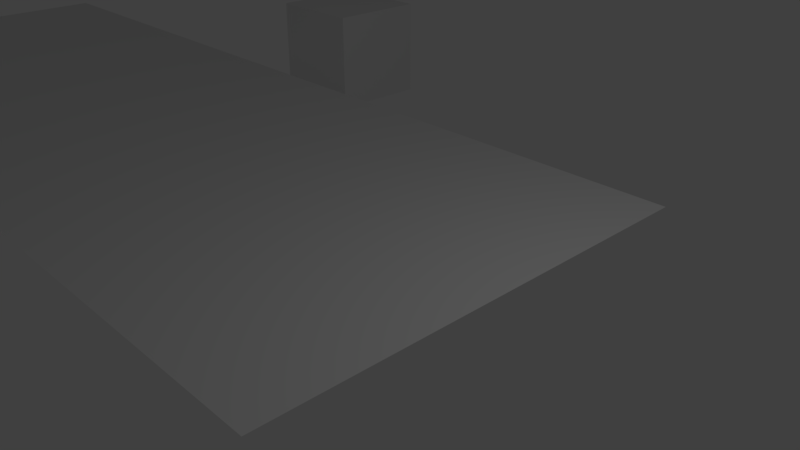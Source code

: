 # Source: Predio_planta_baixa_metodo_02_.blend  (saved by Blender 2.79.0; exported with 4.5.12 LTS)
import bpy
from mathutils import Matrix  # noqa: F401  (used for matrix-valued properties, if any)

bpy.ops.wm.read_factory_settings(use_empty=True)
scene = bpy.context.scene
scene.name = 'Scene'

# ---- collections
col_collection_1 = bpy.data.collections.new('Collection 1'); scene.collection.children.link(col_collection_1)

# ---- materials (node trees are filled in below, after node groups)
mat_material = bpy.data.materials.new('Material')
mat_material.alpha_threshold = 0.0
mat_material.use_transparent_shadow = False
mat_material.roughness = 0.5
mat_material.line_color = (0.0, 0.0, 0.0, 1.0)

# ---- material node trees

# ---- world
world_world = bpy.data.worlds.new('World'); scene.world = world_world
world_world.color = (0.05088, 0.05088, 0.05088)
world_world.use_sun_shadow = False
world_world.sun_shadow_jitter_overblur = 0.0
world_world.cycles.sampling_method = 'MANUAL'

# ---- cameras
cam_camera = bpy.data.cameras.new('Camera')
cam_camera.clip_end = 100.0
cam_camera.lens = 35.0
cam_camera.sensor_width = 32.0
cam_camera.sensor_height = 18.0
cam_camera.ortho_scale = 7.314
cam_camera.dof.focus_distance = 0.0
cam_camera.dof.aperture_fstop = 128.0

# ---- lights
light_lamp = bpy.data.lights.new('Lamp', 'POINT')
light_lamp.transmission_factor = 0.0
light_lamp.cutoff_distance = 30.0
light_lamp.energy = 100.0
light_lamp.shadow_buffer_clip_start = 1.001
light_lamp.shadow_soft_size = 0.1
light_lamp.shadow_maximum_resolution = 0.006
light_lamp.use_absolute_resolution = True

# ---- meshes
me_planta_baixa = bpy.data.meshes.new('Planta_baixa')
me_planta_baixa.from_pydata([(2.673, -0.9947, 0.0), (2.673, 0.9943, 0.0), (-2.066, -0.9947, 0.0), (-2.066, 0.9943, 0.0), (-2.082, 0.9943, 0.0), (-2.082, -0.9947, 0.0), (-1.964, -0.9947, 0.0), (-1.964, 0.9943, 0.0), (-1.949, -1.012, 3.923e-16), (-1.949, 0.9772, 3.923e-16), (-1.947, 0.9943, 0.0), (-1.947, -0.9947, 0.0), (-1.629, 0.9943, 0.0), (-1.629, -0.9947, 0.0), (-1.611, -0.9947, 0.0), (-1.611, 0.9943, 0.0), (-1.505, -0.9947, 0.0), (-1.505, 0.9943, 0.0), (-1.486, -0.9947, 0.0), (-1.486, 0.9943, 0.0), (-1.476, -0.9947, 0.0), (-1.476, 0.9943, 0.0), (-1.05, -0.9947, 0.0), (-1.05, 0.9943, 0.0), (-1.016, -0.9947, 0.0), (-1.016, 0.9943, 0.0), (-0.5886, -0.9954, 0.0), (-0.5886, 0.9936, 0.0), (-0.5541, -0.9954, 0.0), (-0.5541, 0.9936, 0.0), (-0.1268, -0.994, 0.0), (-0.1268, 0.995, 0.0), (-0.09226, -0.994, 0.0), (-0.09226, 0.995, 0.0), (-0.5886, -0.0008653, 0.0), (-0.9951, -0.9947, -4.413e-16), (-0.9951, 0.9943, -4.413e-16), (-0.8073, -0.9947, -4.413e-16), (-0.8073, 0.9943, -4.413e-16), (0.3343, -0.994, 0.0), (0.3343, 0.995, 0.0), (0.3688, -0.994, 0.0), (0.3688, 0.995, 0.0), (0.8023, -0.994, 0.0), (0.8023, 0.995, 0.0), (0.8368, -0.994, 0.0), (0.8368, 0.995, 0.0), (1.263, -0.994, 0.0), (1.263, 0.995, 0.0), (1.298, -0.994, 0.0), (1.298, 0.995, 0.0), (1.726, -0.994, 0.0), (1.726, 0.995, 0.0), (1.761, -0.994, 0.0), (1.761, 0.995, 0.0), (2.649, -0.994, 0.0), (2.649, 0.995, 0.0), (2.715, -0.994, 0.0), (2.715, 0.995, 0.0), (2.187, -0.994, 0.0), (2.187, 0.995, 0.0), (2.222, -0.994, 0.0), (2.222, 0.995, 0.0), (2.656, -0.994, 0.0), (2.656, 0.995, 0.0), (2.673, 0.9753, 0.0), (-2.082, 0.9753, 0.0), (-1.964, 0.9753, 0.0), (-1.947, 0.9753, 0.0), (-1.629, 0.9753, 0.0), (-1.611, 0.9753, 0.0), (-1.505, 0.9753, 0.0), (-1.486, 0.9753, 0.0), (-1.476, 0.9753, 0.0), (-1.05, 0.9753, 0.0), (-1.016, 0.9753, 0.0), (2.673, 0.9586, 0.0), (-2.066, 0.9586, 0.0), (-2.082, 0.9586, 0.0), (-1.964, 0.9586, 0.0), (-1.947, 0.9586, 0.0), (-1.505, 0.9586, 0.0), (-1.486, 0.9586, 0.0), (-1.476, 0.9586, 0.0), (-1.05, 0.9586, 0.0), (-1.016, 0.9586, 0.0), (2.673, 0.9328, 0.0), (-1.964, 0.9328, 0.0), (-1.947, 0.9328, 0.0), (-1.505, 0.9328, 0.0), (-1.486, 0.9328, 0.0), (-1.476, 0.9328, 0.0), (-1.05, 0.9328, 0.0), (-1.016, 0.9328, 0.0), (2.673, 0.914, 0.0), (-1.964, 0.914, 0.0), (-1.947, 0.914, 0.0), (-1.505, 0.914, 0.0), (-1.486, 0.914, 0.0), (-1.476, 0.914, 0.0), (-1.05, 0.914, 0.0), (-1.016, 0.914, 0.0), (2.673, 0.914, 0.0), (-1.476, 0.914, 0.0), (-1.05, 0.914, 0.0), (-1.016, 0.914, 0.0), (2.673, 0.2924, 0.0), (-2.066, 0.2924, 0.0), (-2.082, 0.2924, 0.0), (-1.964, 0.2924, 0.0), (-1.947, 0.2924, 0.0), (-1.505, 0.2733, 0.0), (-1.505, 0.2733, 0.0), (-1.486, 0.2924, 0.0), (-1.476, 0.2924, 0.0), (-1.05, 0.2924, 0.0), (-1.016, 0.2924, 0.0), (2.673, 0.2588, 0.0), (-2.066, 0.2588, 0.0), (-2.082, 0.2588, 0.0), (-1.964, 0.2588, 0.0), (-1.947, 0.2588, 0.0), (-1.662, 0.2588, 0.0), (-1.661, 0.2588, 0.0), (-1.505, 0.2588, 0.0), (-1.486, 0.2588, 0.0), (-1.476, 0.2588, 0.0), (-1.05, 0.2588, 0.0), (-1.016, 0.2588, 0.0), (2.673, 0.1182, 0.0), (-2.066, 0.1182, 0.0), (-2.082, 0.1182, 0.0), (-1.674, 0.1099, 0.0), (-1.629, 0.1099, 0.0), (-1.611, 0.1099, 0.0), (-1.505, 0.1099, 0.0), (-1.486, 0.1182, 0.0), (-1.476, 0.1182, 0.0), (-1.05, 0.1182, 0.0), (-1.016, 0.1182, 0.0), (2.673, 0.09643, 0.0), (-2.066, 0.09643, 0.0), (-2.082, 0.09643, 0.0), (-1.674, 0.09643, 0.0), (-1.611, 0.09643, 0.0), (-1.505, 0.09643, 0.0), (-1.486, 0.09643, 0.0), (-1.476, 0.09643, 0.0), (-1.05, 0.09643, 0.0), (-1.016, 0.09643, 0.0), (2.673, -0.05204, 0.0), (-2.066, -0.05204, 0.0), (-2.082, -0.05204, 0.0), (-1.964, -0.05204, 0.0), (-1.947, -0.05204, 0.0), (-1.629, -0.05204, 0.0), (-1.611, -0.05204, 0.0), (-1.505, -0.05204, 0.0), (-1.486, -0.05204, 0.0), (-1.476, -0.05204, 0.0), (-1.05, -0.05204, 0.0), (-1.016, -0.05204, 0.0), (2.673, -0.1847, 0.0), (-2.066, -0.1847, 0.0), (-2.082, -0.1847, 0.0), (-1.964, -0.1847, 0.0), (-1.947, -0.1847, 0.0), (-1.629, -0.1847, 0.0), (-1.611, -0.1847, 0.0), (-1.505, -0.1847, 0.0), (-1.486, -0.1847, 0.0), (-1.476, -0.1847, 0.0), (-1.05, -0.1847, 0.0), (-1.016, -0.1847, 0.0), (2.673, -0.3611, 0.0), (-2.066, -0.3611, 0.0), (-2.082, -0.3611, 0.0), (-1.964, -0.3611, 0.0), (-1.947, -0.3611, 0.0), (-1.629, -0.3611, 0.0), (-1.611, -0.3611, 0.0), (-1.505, -0.3611, 0.0), (-1.486, -0.3611, 0.0), (-1.476, -0.3611, 0.0), (-1.05, -0.3611, 0.0), (-1.016, -0.3611, 0.0), (2.673, -0.3793, 0.0), (-2.066, -0.3793, 0.0), (-2.082, -0.3793, 0.0), (-1.964, -0.3793, 0.0), (-1.947, -0.3793, 0.0), (-1.629, -0.3793, 0.0), (-1.611, -0.3793, 0.0), (-1.505, -0.3793, 0.0), (-1.486, -0.3793, 0.0), (-1.476, -0.3793, 0.0), (-1.05, -0.3793, 0.0), (-1.016, -0.3793, 0.0), (2.673, -0.5591, 0.0), (-2.066, -0.5591, 0.0), (-2.082, -0.5591, 0.0), (-1.964, -0.5591, 0.0), (-1.947, -0.5591, 0.0), (-1.629, -0.5591, 0.0), (-1.611, -0.5591, 0.0), (-1.505, -0.5591, 0.0), (-1.486, -0.5591, 0.0), (-1.476, -0.5591, 0.0), (-1.05, -0.5591, 0.0), (-1.016, -0.5591, 0.0), (2.673, -0.5773, 0.0), (-2.066, -0.5773, 0.0), (-2.082, -0.5773, 0.0), (-1.964, -0.5773, 0.0), (-1.947, -0.5773, 0.0), (-1.629, -0.5773, 0.0), (-1.611, -0.5773, 0.0), (-1.505, -0.5773, 0.0), (-1.486, -0.5773, 0.0), (-1.476, -0.5773, 0.0), (-1.05, -0.5773, 0.0), (-1.016, -0.5773, 0.0), (2.673, -0.6845, 0.0), (-2.066, -0.6845, 0.0), (-2.082, -0.6845, 0.0), (-1.964, -0.6845, 0.0), (-1.947, -0.6845, 0.0), (-1.629, -0.6845, 0.0), (-1.611, -0.6845, 0.0), (-1.505, -0.6845, 0.0), (-1.486, -0.6845, 0.0), (-1.476, -0.6845, 0.0), (-1.05, -0.6845, 0.0), (-1.016, -0.6845, 0.0), (2.673, -0.6969, 0.0), (-2.066, -0.6969, 0.0), (-2.082, -0.6969, 0.0), (-1.964, -0.6969, 0.0), (-1.947, -0.6969, 0.0), (-1.629, -0.6969, 0.0), (-1.611, -0.6969, 0.0), (-1.505, -0.6969, 0.0), (-1.486, -0.6969, 0.0), (-1.476, -0.6969, 0.0), (-1.05, -0.6969, 0.0), (-1.016, -0.6969, 0.0), (2.673, -0.9193, 0.0), (-2.066, -0.9193, 0.0), (-2.082, -0.9193, 0.0), (-1.964, -0.9193, 0.0), (-1.947, -0.9193, 0.0), (-1.629, -0.9193, 0.0), (-1.611, -0.9193, 0.0), (-1.505, -0.9193, 0.0), (-1.486, -0.9193, 0.0), (-1.476, -0.9193, 0.0), (-1.05, -0.9193, 0.0), (-1.016, -0.9193, 0.0), (2.673, -0.9327, 0.0), (-2.066, -0.9327, 0.0), (-2.082, -0.9327, 0.0), (-1.964, -0.9327, 0.0), (-1.947, -0.9327, 0.0), (-1.629, -0.9327, 0.0), (-1.611, -0.9327, 0.0), (-1.505, -0.9327, 0.0), (-1.486, -0.9327, 0.0), (-1.476, -0.9327, 0.0), (-1.05, -0.9327, 0.0), (-1.016, -0.9327, 0.0), (2.673, -0.9776, 0.0), (-2.066, -0.9776, 0.0), (-2.082, -0.9776, 0.0), (-1.964, -0.9776, 0.0), (-1.947, -0.9776, 0.0), (-1.629, -0.9776, 0.0), (-1.611, -0.9776, 0.0), (-1.505, -0.9776, 0.0), (-1.486, -0.9776, 0.0), (-1.476, -0.9776, 0.0), (-1.05, -0.9776, 0.0), (-1.016, -0.9776, 0.0), (-1.662, 0.9943, 0.0), (-1.662, -0.9947, 0.0), (-1.662, 0.9753, 0.0), (-1.662, 0.2733, 0.0), (-1.674, -0.9947, 0.0), (2.673, 0.2312, 0.0), (-2.066, 0.2312, 0.0), (-2.082, 0.2312, 0.0), (-1.964, 0.2586, 0.0), (-1.947, 0.2586, 0.0), (-1.629, 0.118, 0.0), (-1.611, 0.1184, 0.0), (-1.505, 0.2312, 0.0), (-1.486, 0.2312, 0.0), (-1.476, 0.2312, 0.0), (-1.05, 0.2312, 0.0), (-1.016, 0.2312, 0.0), (-1.662, 0.2312, 0.0), (2.673, 0.152, 0.0), (-2.066, 0.152, 0.0), (-2.082, 0.152, 0.0), (-1.673, 0.152, 0.0), (-1.629, -0.3817, 0.0), (-1.486, 0.152, 0.0), (-1.476, 0.152, 0.0), (-1.05, 0.152, 0.0), (-1.016, 0.152, 0.0), (-1.662, 0.152, 0.0), (-1.674, 0.2732, 0.0), (-1.674, -0.9947, 0.0), (-1.674, 0.2312, 0.0), (-2.365, -0.9951, -1.636e-05), (2.672, -0.9951, -1.636e-05), (-2.365, 0.9908, -1.636e-05), (2.672, 0.9908, -1.636e-05)], [], [(313, 314, 316, 315)])
me_planta_baixa.use_remesh_preserve_volume = False
me_planta_baixa.use_remesh_preserve_attributes = False
me_planta_baixa.use_mirror_vertex_groups = False
me_planta_baixa.update()
me_cube = bpy.data.meshes.new('Cube')
me_cube.from_pydata([(1.0, 1.0, -1.0), (1.0, -1.0, -1.0), (-1.0, -1.0, -1.0), (-1.0, 1.0, -1.0), (1.0, 1.0, 1.0), (1.0, -1.0, 1.0), (-1.0, -1.0, 1.0), (-1.0, 1.0, 1.0)], [], [(0, 1, 2, 3), (4, 7, 6, 5), (0, 4, 5, 1), (1, 5, 6, 2), (2, 6, 7, 3), (4, 0, 3, 7)])
me_cube.materials.append(mat_material)
me_cube.use_remesh_preserve_volume = False
me_cube.use_remesh_preserve_attributes = False
me_cube.use_mirror_vertex_groups = False
me_cube.update()

# ---- objects
ob_planta_baixa = bpy.data.objects.new('Planta_baixa', me_planta_baixa)
ob_cube = bpy.data.objects.new('Cube', me_cube)
ob_lamp = bpy.data.objects.new('Lamp', light_lamp)
ob_camera = bpy.data.objects.new('Camera', cam_camera)

# ---- transforms, parenting, visibility, modifiers, constraints
ob_planta_baixa.location = (0.0, 0.4127, 0.0)
ob_planta_baixa.scale = (3.642, 3.642, 3.642)
ob_planta_baixa.lineart.crease_threshold = 0.0
ob_cube.location = (0.0, 6.36, 0.0)
ob_cube.lock_rotations_4d = False
ob_cube.empty_display_type = 'ARROWS'
ob_cube.lineart.crease_threshold = 0.0
ob_lamp.location = (11.95, 1.005, 5.904)
ob_lamp.rotation_euler = (0.6503, 0.05522, 1.866)
ob_lamp.lock_rotations_4d = False
ob_lamp.empty_display_type = 'ARROWS'
ob_lamp.color = (0.0, 0.0, 0.0, 0.0)
ob_lamp.lineart.crease_threshold = 0.0
ob_camera.location = (15.36, -6.508, 5.344)
ob_camera.rotation_euler = (1.109, 0.0, 0.8149)
ob_camera.lock_rotations_4d = False
ob_camera.empty_display_type = 'ARROWS'
ob_camera.color = (0.0, 0.0, 0.0, 0.0)
ob_camera.display_type = 'WIRE'
ob_camera.lineart.crease_threshold = 0.0

# ---- collection membership
col_collection_1.objects.link(ob_planta_baixa)
col_collection_1.objects.link(ob_cube)
col_collection_1.objects.link(ob_lamp)
col_collection_1.objects.link(ob_camera)

# ---- scene / render settings (as saved in the file)
scene.camera = ob_camera
scene.frame_start = 1; scene.frame_end = 250; scene.frame_set(0)
scene.render.engine = 'BLENDER_EEVEE_NEXT'
scene.render.resolution_percentage = 50
scene.render.dither_intensity = 0.0
scene.cycles.use_denoising = False
scene.cycles.samples = 128
scene.cycles.sampling_pattern = 'TABULATED_SOBOL'
scene.cycles.use_adaptive_sampling = False
scene.cycles.use_light_tree = False
scene.cycles.blur_glossy = 0.0
scene.cycles.sample_clamp_indirect = 0.0
scene.view_settings.view_transform = 'Standard'
bpy.context.view_layer.update()
